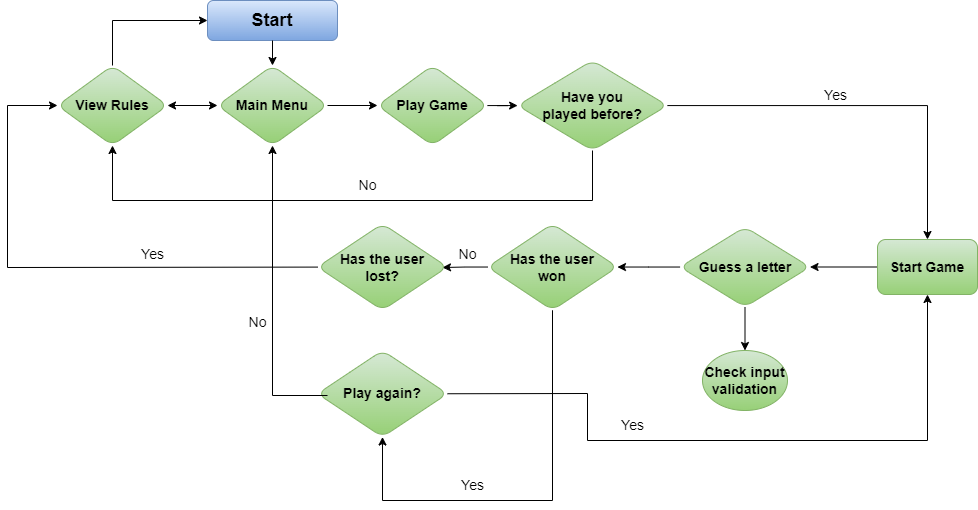

The diagram above was exported from draw.io. Its source (the exported page's mxGraphModel, read from the mxfile embedded in the PNG):
<mxGraphModel dx="1896" dy="1016" grid="1" gridSize="10" guides="1" tooltips="1" connect="1" arrows="1" fold="1" page="1" pageScale="1" pageWidth="1169" pageHeight="827" math="0" shadow="0">
  <root>
    <mxCell id="WIyWlLk6GJQsqaUBKTNV-0" />
    <mxCell id="WIyWlLk6GJQsqaUBKTNV-1" parent="WIyWlLk6GJQsqaUBKTNV-0" />
    <mxCell id="LRjfrp5irAricKmLKLgd-0" value="Start" style="rounded=1;whiteSpace=wrap;html=1;fontSize=18;fillColor=#dae8fc;strokeColor=#6c8ebf;gradientColor=#7ea6e0;fontStyle=1" vertex="1" parent="WIyWlLk6GJQsqaUBKTNV-1">
      <mxGeometry x="240" y="120" width="130" height="40" as="geometry" />
    </mxCell>
    <mxCell id="LRjfrp5irAricKmLKLgd-1" value="" style="endArrow=classic;html=1;rounded=0;fontSize=18;entryX=0.5;entryY=0;entryDx=0;entryDy=0;exitX=0.5;exitY=1;exitDx=0;exitDy=0;" edge="1" parent="WIyWlLk6GJQsqaUBKTNV-1" source="LRjfrp5irAricKmLKLgd-0" target="LRjfrp5irAricKmLKLgd-2">
      <mxGeometry width="50" height="50" relative="1" as="geometry">
        <mxPoint x="310" y="160" as="sourcePoint" />
        <mxPoint x="304.33" y="200" as="targetPoint" />
      </mxGeometry>
    </mxCell>
    <mxCell id="LRjfrp5irAricKmLKLgd-11" value="" style="edgeStyle=orthogonalEdgeStyle;rounded=0;orthogonalLoop=1;jettySize=auto;html=1;fontSize=14;entryX=0;entryY=0.5;entryDx=0;entryDy=0;exitX=1;exitY=0.5;exitDx=0;exitDy=0;" edge="1" parent="WIyWlLk6GJQsqaUBKTNV-1" source="LRjfrp5irAricKmLKLgd-2" target="LRjfrp5irAricKmLKLgd-6">
      <mxGeometry relative="1" as="geometry">
        <mxPoint x="350" y="225" as="sourcePoint" />
      </mxGeometry>
    </mxCell>
    <mxCell id="LRjfrp5irAricKmLKLgd-2" value="Main Menu" style="rhombus;whiteSpace=wrap;html=1;rounded=1;fontSize=14;fontStyle=1;fillColor=#d5e8d4;gradientColor=#97d077;strokeColor=#82b366;" vertex="1" parent="WIyWlLk6GJQsqaUBKTNV-1">
      <mxGeometry x="250" y="185" width="110" height="80" as="geometry" />
    </mxCell>
    <mxCell id="LRjfrp5irAricKmLKLgd-4" value="View Rules" style="rhombus;whiteSpace=wrap;html=1;rounded=1;fontSize=14;fontStyle=1;fillColor=#d5e8d4;gradientColor=#97d077;strokeColor=#82b366;" vertex="1" parent="WIyWlLk6GJQsqaUBKTNV-1">
      <mxGeometry x="90" y="185" width="110" height="80" as="geometry" />
    </mxCell>
    <mxCell id="LRjfrp5irAricKmLKLgd-5" value="" style="endArrow=classic;html=1;rounded=0;fontSize=14;entryX=0;entryY=0.5;entryDx=0;entryDy=0;exitX=0.5;exitY=0;exitDx=0;exitDy=0;" edge="1" parent="WIyWlLk6GJQsqaUBKTNV-1" source="LRjfrp5irAricKmLKLgd-4" target="LRjfrp5irAricKmLKLgd-0">
      <mxGeometry width="50" height="50" relative="1" as="geometry">
        <mxPoint x="144.32999999999998" y="200" as="sourcePoint" />
        <mxPoint x="144.32999999999998" y="150" as="targetPoint" />
        <Array as="points">
          <mxPoint x="145" y="140" />
        </Array>
      </mxGeometry>
    </mxCell>
    <mxCell id="LRjfrp5irAricKmLKLgd-12" value="" style="edgeStyle=orthogonalEdgeStyle;rounded=0;orthogonalLoop=1;jettySize=auto;html=1;fontSize=14;" edge="1" parent="WIyWlLk6GJQsqaUBKTNV-1" source="LRjfrp5irAricKmLKLgd-6" target="LRjfrp5irAricKmLKLgd-8">
      <mxGeometry relative="1" as="geometry" />
    </mxCell>
    <mxCell id="LRjfrp5irAricKmLKLgd-6" value="Play Game" style="rhombus;whiteSpace=wrap;html=1;rounded=1;fontSize=14;fontStyle=1;fillColor=#d5e8d4;gradientColor=#97d077;strokeColor=#82b366;" vertex="1" parent="WIyWlLk6GJQsqaUBKTNV-1">
      <mxGeometry x="410" y="185" width="110" height="80" as="geometry" />
    </mxCell>
    <mxCell id="LRjfrp5irAricKmLKLgd-8" value="Have you &lt;br&gt;played before?" style="rhombus;whiteSpace=wrap;html=1;rounded=1;fontSize=14;fontStyle=1;fillColor=#d5e8d4;gradientColor=#97d077;strokeColor=#82b366;" vertex="1" parent="WIyWlLk6GJQsqaUBKTNV-1">
      <mxGeometry x="550" y="180" width="150" height="90" as="geometry" />
    </mxCell>
    <mxCell id="LRjfrp5irAricKmLKLgd-14" value="" style="endArrow=classic;html=1;rounded=0;fontSize=14;exitX=0.5;exitY=1;exitDx=0;exitDy=0;entryX=0.5;entryY=1;entryDx=0;entryDy=0;" edge="1" parent="WIyWlLk6GJQsqaUBKTNV-1" source="LRjfrp5irAricKmLKLgd-8" target="LRjfrp5irAricKmLKLgd-4">
      <mxGeometry width="50" height="50" relative="1" as="geometry">
        <mxPoint x="380" y="370" as="sourcePoint" />
        <mxPoint x="240" y="370" as="targetPoint" />
        <Array as="points">
          <mxPoint x="625" y="320" />
          <mxPoint x="145" y="320" />
        </Array>
      </mxGeometry>
    </mxCell>
    <mxCell id="LRjfrp5irAricKmLKLgd-22" value="" style="edgeStyle=orthogonalEdgeStyle;rounded=0;orthogonalLoop=1;jettySize=auto;html=1;fontSize=14;" edge="1" parent="WIyWlLk6GJQsqaUBKTNV-1" source="LRjfrp5irAricKmLKLgd-8" target="LRjfrp5irAricKmLKLgd-21">
      <mxGeometry relative="1" as="geometry">
        <mxPoint x="829.9259259259261" y="225.0666666666666" as="sourcePoint" />
      </mxGeometry>
    </mxCell>
    <mxCell id="LRjfrp5irAricKmLKLgd-24" value="" style="edgeStyle=orthogonalEdgeStyle;rounded=0;orthogonalLoop=1;jettySize=auto;html=1;fontSize=14;" edge="1" parent="WIyWlLk6GJQsqaUBKTNV-1" source="LRjfrp5irAricKmLKLgd-21" target="LRjfrp5irAricKmLKLgd-23">
      <mxGeometry relative="1" as="geometry" />
    </mxCell>
    <mxCell id="LRjfrp5irAricKmLKLgd-21" value="Start Game" style="whiteSpace=wrap;html=1;fontSize=14;fillColor=#d5e8d4;strokeColor=#82b366;rounded=1;fontStyle=1;gradientColor=#97d077;" vertex="1" parent="WIyWlLk6GJQsqaUBKTNV-1">
      <mxGeometry x="910" y="359" width="100" height="55" as="geometry" />
    </mxCell>
    <mxCell id="LRjfrp5irAricKmLKLgd-26" value="" style="edgeStyle=orthogonalEdgeStyle;rounded=0;orthogonalLoop=1;jettySize=auto;html=1;fontSize=14;" edge="1" parent="WIyWlLk6GJQsqaUBKTNV-1" source="LRjfrp5irAricKmLKLgd-23" target="LRjfrp5irAricKmLKLgd-25">
      <mxGeometry relative="1" as="geometry" />
    </mxCell>
    <mxCell id="LRjfrp5irAricKmLKLgd-28" value="" style="edgeStyle=orthogonalEdgeStyle;rounded=0;orthogonalLoop=1;jettySize=auto;html=1;fontSize=14;" edge="1" parent="WIyWlLk6GJQsqaUBKTNV-1" source="LRjfrp5irAricKmLKLgd-23" target="LRjfrp5irAricKmLKLgd-27">
      <mxGeometry relative="1" as="geometry" />
    </mxCell>
    <mxCell id="LRjfrp5irAricKmLKLgd-23" value="Guess a letter" style="rhombus;whiteSpace=wrap;html=1;fontSize=14;fillColor=#d5e8d4;strokeColor=#82b366;rounded=1;fontStyle=1;gradientColor=#97d077;" vertex="1" parent="WIyWlLk6GJQsqaUBKTNV-1">
      <mxGeometry x="712.5" y="346.5" width="130" height="80" as="geometry" />
    </mxCell>
    <mxCell id="LRjfrp5irAricKmLKLgd-25" value="Check input&lt;br&gt;validation" style="ellipse;whiteSpace=wrap;html=1;fontSize=14;fillColor=#d5e8d4;strokeColor=#82b366;rounded=1;fontStyle=1;gradientColor=#97d077;" vertex="1" parent="WIyWlLk6GJQsqaUBKTNV-1">
      <mxGeometry x="735" y="470" width="85" height="60" as="geometry" />
    </mxCell>
    <mxCell id="LRjfrp5irAricKmLKLgd-30" value="" style="edgeStyle=orthogonalEdgeStyle;rounded=0;orthogonalLoop=1;jettySize=auto;html=1;fontSize=14;" edge="1" parent="WIyWlLk6GJQsqaUBKTNV-1" source="LRjfrp5irAricKmLKLgd-27">
      <mxGeometry relative="1" as="geometry">
        <mxPoint x="475" y="387" as="targetPoint" />
      </mxGeometry>
    </mxCell>
    <mxCell id="LRjfrp5irAricKmLKLgd-27" value="Has the user &lt;br&gt;won" style="rhombus;whiteSpace=wrap;html=1;fontSize=14;fillColor=#d5e8d4;strokeColor=#82b366;rounded=1;fontStyle=1;gradientColor=#97d077;" vertex="1" parent="WIyWlLk6GJQsqaUBKTNV-1">
      <mxGeometry x="520" y="343.25" width="130" height="86.5" as="geometry" />
    </mxCell>
    <mxCell id="LRjfrp5irAricKmLKLgd-31" value="Has the user &lt;br&gt;lost?" style="rhombus;whiteSpace=wrap;html=1;fontSize=14;fillColor=#d5e8d4;strokeColor=#82b366;rounded=1;fontStyle=1;gradientColor=#97d077;" vertex="1" parent="WIyWlLk6GJQsqaUBKTNV-1">
      <mxGeometry x="350" y="343.25" width="130" height="86.5" as="geometry" />
    </mxCell>
    <mxCell id="LRjfrp5irAricKmLKLgd-36" value="No" style="text;html=1;align=center;verticalAlign=middle;resizable=0;points=[];autosize=1;strokeColor=none;fillColor=none;fontSize=14;" vertex="1" parent="WIyWlLk6GJQsqaUBKTNV-1">
      <mxGeometry x="480" y="359" width="40" height="30" as="geometry" />
    </mxCell>
    <mxCell id="LRjfrp5irAricKmLKLgd-37" value="Play again?" style="rhombus;whiteSpace=wrap;html=1;fontSize=14;fillColor=#d5e8d4;strokeColor=#82b366;rounded=1;fontStyle=1;gradientColor=#97d077;" vertex="1" parent="WIyWlLk6GJQsqaUBKTNV-1">
      <mxGeometry x="350" y="470" width="130" height="86.5" as="geometry" />
    </mxCell>
    <mxCell id="LRjfrp5irAricKmLKLgd-39" value="Yes" style="text;html=1;align=center;verticalAlign=middle;resizable=0;points=[];autosize=1;strokeColor=none;fillColor=none;fontSize=14;" vertex="1" parent="WIyWlLk6GJQsqaUBKTNV-1">
      <mxGeometry x="160" y="359" width="50" height="30" as="geometry" />
    </mxCell>
    <mxCell id="LRjfrp5irAricKmLKLgd-41" value="" style="endArrow=classic;html=1;rounded=0;fontSize=14;entryX=0.5;entryY=1;entryDx=0;entryDy=0;exitX=1;exitY=0.5;exitDx=0;exitDy=0;" edge="1" parent="WIyWlLk6GJQsqaUBKTNV-1" source="LRjfrp5irAricKmLKLgd-37" target="LRjfrp5irAricKmLKLgd-21">
      <mxGeometry width="50" height="50" relative="1" as="geometry">
        <mxPoint x="510" y="730" as="sourcePoint" />
        <mxPoint x="560" y="680" as="targetPoint" />
        <Array as="points">
          <mxPoint x="620" y="513" />
          <mxPoint x="620" y="560" />
          <mxPoint x="960" y="560" />
        </Array>
      </mxGeometry>
    </mxCell>
    <mxCell id="LRjfrp5irAricKmLKLgd-42" value="Yes" style="text;html=1;align=center;verticalAlign=middle;resizable=0;points=[];autosize=1;strokeColor=none;fillColor=none;fontSize=14;" vertex="1" parent="WIyWlLk6GJQsqaUBKTNV-1">
      <mxGeometry x="640" y="530" width="50" height="30" as="geometry" />
    </mxCell>
    <mxCell id="LRjfrp5irAricKmLKLgd-44" value="" style="endArrow=classic;html=1;rounded=0;fontSize=14;exitX=0.5;exitY=1;exitDx=0;exitDy=0;entryX=0.5;entryY=1;entryDx=0;entryDy=0;" edge="1" parent="WIyWlLk6GJQsqaUBKTNV-1" source="LRjfrp5irAricKmLKLgd-27" target="LRjfrp5irAricKmLKLgd-37">
      <mxGeometry width="50" height="50" relative="1" as="geometry">
        <mxPoint x="550" y="556.5" as="sourcePoint" />
        <mxPoint x="410" y="620" as="targetPoint" />
        <Array as="points">
          <mxPoint x="585" y="620" />
          <mxPoint x="415" y="620" />
        </Array>
      </mxGeometry>
    </mxCell>
    <mxCell id="LRjfrp5irAricKmLKLgd-45" value="Yes" style="text;html=1;align=center;verticalAlign=middle;resizable=0;points=[];autosize=1;strokeColor=none;fillColor=none;fontSize=14;" vertex="1" parent="WIyWlLk6GJQsqaUBKTNV-1">
      <mxGeometry x="480" y="590" width="50" height="30" as="geometry" />
    </mxCell>
    <mxCell id="LRjfrp5irAricKmLKLgd-46" value="" style="endArrow=classic;html=1;rounded=0;fontSize=14;entryX=0;entryY=0.5;entryDx=0;entryDy=0;" edge="1" parent="WIyWlLk6GJQsqaUBKTNV-1" source="LRjfrp5irAricKmLKLgd-31" target="LRjfrp5irAricKmLKLgd-4">
      <mxGeometry width="50" height="50" relative="1" as="geometry">
        <mxPoint x="310" y="385.83" as="sourcePoint" />
        <mxPoint x="50" y="385.83" as="targetPoint" />
        <Array as="points">
          <mxPoint x="40" y="387" />
          <mxPoint x="40" y="225" />
        </Array>
      </mxGeometry>
    </mxCell>
    <mxCell id="LRjfrp5irAricKmLKLgd-47" value="" style="endArrow=classic;html=1;rounded=0;fontSize=14;entryX=0.5;entryY=1;entryDx=0;entryDy=0;" edge="1" parent="WIyWlLk6GJQsqaUBKTNV-1" target="LRjfrp5irAricKmLKLgd-2">
      <mxGeometry width="50" height="50" relative="1" as="geometry">
        <mxPoint x="360" y="515" as="sourcePoint" />
        <mxPoint x="200" y="485" as="targetPoint" />
        <Array as="points">
          <mxPoint x="305" y="515" />
        </Array>
      </mxGeometry>
    </mxCell>
    <mxCell id="LRjfrp5irAricKmLKLgd-48" value="No" style="text;html=1;align=center;verticalAlign=middle;resizable=0;points=[];autosize=1;strokeColor=none;fillColor=none;fontSize=14;" vertex="1" parent="WIyWlLk6GJQsqaUBKTNV-1">
      <mxGeometry x="270" y="426.5" width="40" height="30" as="geometry" />
    </mxCell>
    <mxCell id="LRjfrp5irAricKmLKLgd-49" value="No" style="text;html=1;align=center;verticalAlign=middle;resizable=0;points=[];autosize=1;strokeColor=none;fillColor=none;fontSize=14;" vertex="1" parent="WIyWlLk6GJQsqaUBKTNV-1">
      <mxGeometry x="380" y="290" width="40" height="30" as="geometry" />
    </mxCell>
    <mxCell id="LRjfrp5irAricKmLKLgd-50" value="" style="endArrow=classic;startArrow=classic;html=1;rounded=0;fontSize=14;entryX=0;entryY=0.5;entryDx=0;entryDy=0;exitX=1;exitY=0.5;exitDx=0;exitDy=0;" edge="1" parent="WIyWlLk6GJQsqaUBKTNV-1" source="LRjfrp5irAricKmLKLgd-4" target="LRjfrp5irAricKmLKLgd-2">
      <mxGeometry width="50" height="50" relative="1" as="geometry">
        <mxPoint x="380" y="370" as="sourcePoint" />
        <mxPoint x="430" y="320" as="targetPoint" />
      </mxGeometry>
    </mxCell>
    <mxCell id="LRjfrp5irAricKmLKLgd-51" value="Yes" style="text;html=1;align=center;verticalAlign=middle;resizable=0;points=[];autosize=1;strokeColor=none;fillColor=none;fontSize=14;" vertex="1" parent="WIyWlLk6GJQsqaUBKTNV-1">
      <mxGeometry x="842.5" y="200" width="50" height="30" as="geometry" />
    </mxCell>
  </root>
</mxGraphModel>